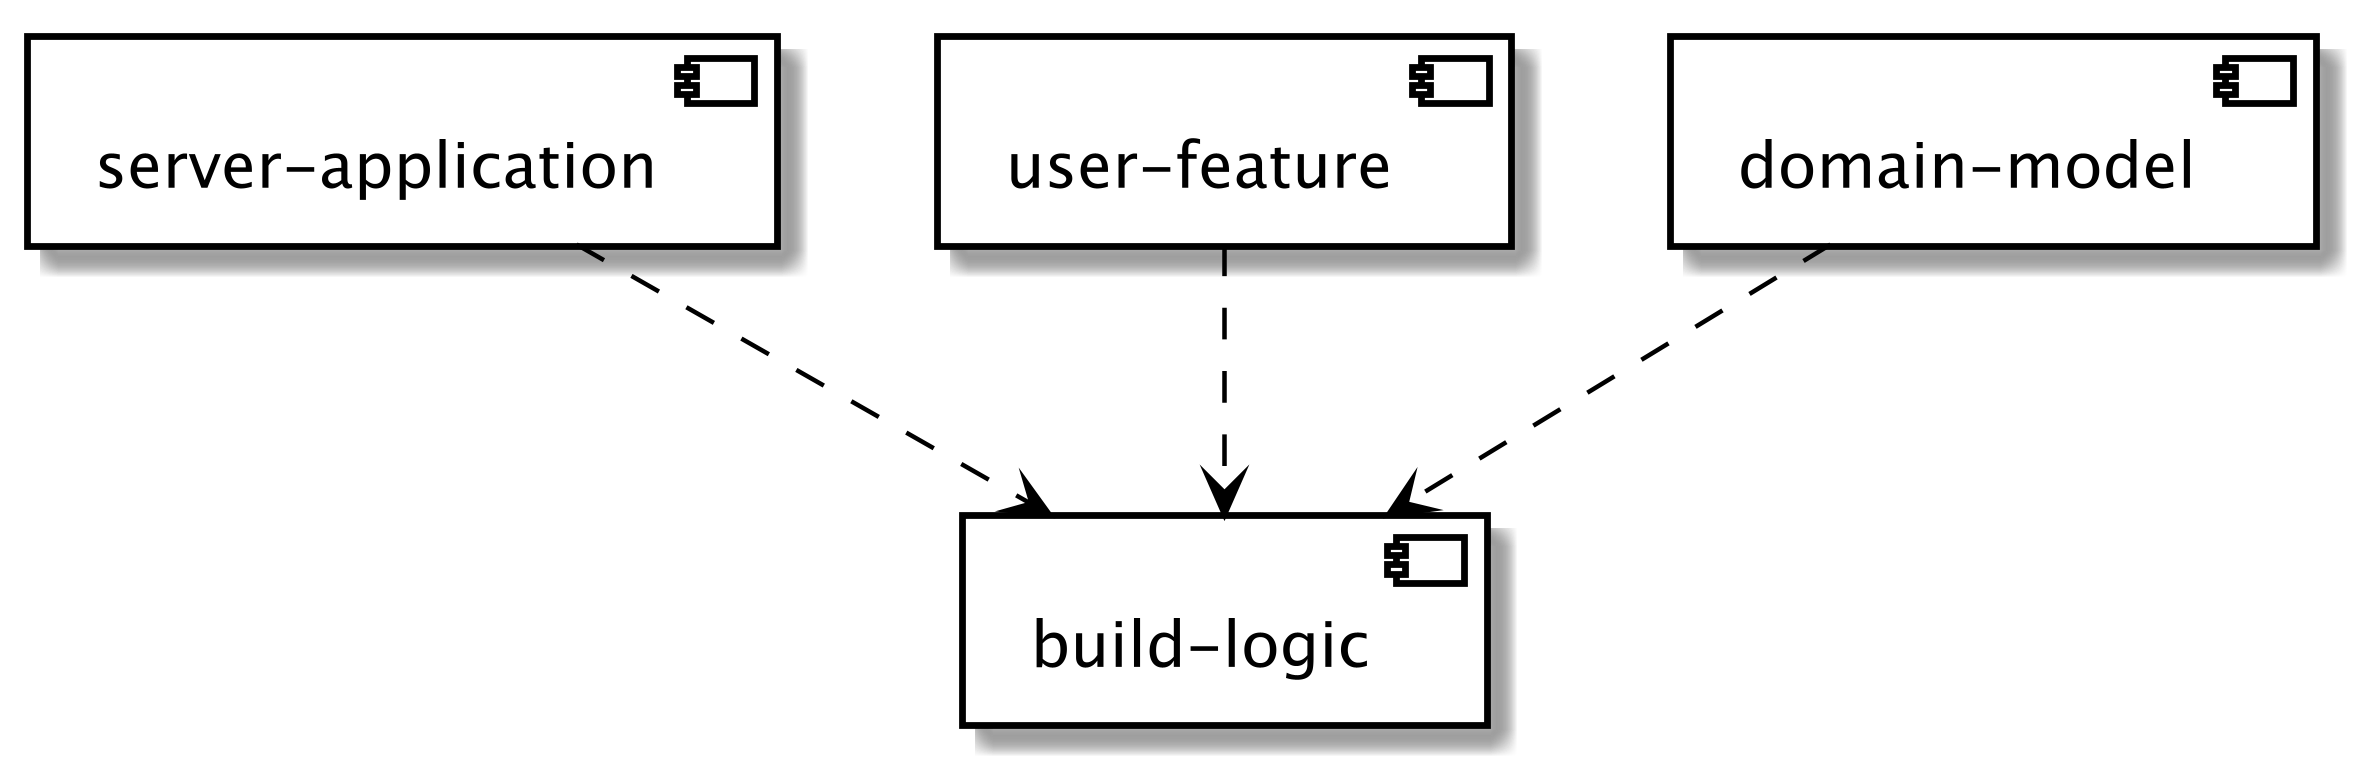

The diagram above was rendered by PlantUML. Its source (embedded in the PNG):
@startuml
scale 2400 width
skinparam monochrome true
skinparam backgroundcolor transparent
skinparam componentStyle uml2
skinparam component {
    BackgroundColor white
    BorderColor Black
	ArrowColor Black
}

[server-application]

[user-feature]

[domain-model]

[build-logic]

[server-application] ..> [build-logic]
[user-feature] ..> [build-logic]
[domain-model] ..> [build-logic]
@enduml